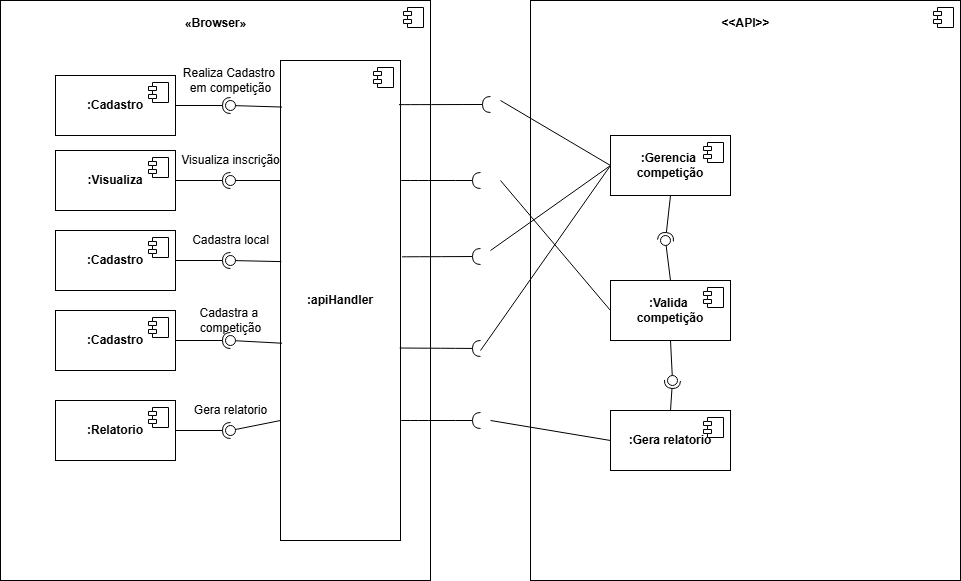

The diagram above was exported from draw.io. Its source (the exported page's mxGraphModel, read from the mxfile embedded in the PNG):
<mxGraphModel dx="1282" dy="567" grid="1" gridSize="10" guides="1" tooltips="1" connect="1" arrows="1" fold="1" page="1" pageScale="1" pageWidth="827" pageHeight="1169" math="0" shadow="0">
  <root>
    <mxCell id="0" />
    <mxCell id="1" parent="0" />
    <mxCell id="qBYWtS0qYGlZCScEUjdc-3" value="&lt;div&gt;&lt;br&gt;&lt;/div&gt;" style="html=1;dropTarget=0;whiteSpace=wrap;" parent="1" vertex="1">
      <mxGeometry x="50" y="40" width="430" height="580" as="geometry" />
    </mxCell>
    <mxCell id="qBYWtS0qYGlZCScEUjdc-4" value="" style="shape=module;jettyWidth=8;jettyHeight=4;" parent="qBYWtS0qYGlZCScEUjdc-3" vertex="1">
      <mxGeometry x="1" width="20" height="20" relative="1" as="geometry">
        <mxPoint x="-27" y="7" as="offset" />
      </mxGeometry>
    </mxCell>
    <mxCell id="qBYWtS0qYGlZCScEUjdc-15" value="&lt;br&gt;«Browser»&lt;div&gt;&lt;br&gt;&lt;/div&gt;" style="text;align=center;fontStyle=1;verticalAlign=middle;spacingLeft=3;spacingRight=3;strokeColor=none;rotatable=0;points=[[0,0.5],[1,0.5]];portConstraint=eastwest;html=1;" parent="1" vertex="1">
      <mxGeometry x="225" y="50" width="80" height="26" as="geometry" />
    </mxCell>
    <mxCell id="qBYWtS0qYGlZCScEUjdc-16" value="&lt;div&gt;&lt;div&gt;&lt;b&gt;:apiHandler&lt;/b&gt;&lt;/div&gt;&lt;/div&gt;" style="html=1;dropTarget=0;whiteSpace=wrap;" parent="1" vertex="1">
      <mxGeometry x="330" y="100" width="120" height="480" as="geometry" />
    </mxCell>
    <mxCell id="qBYWtS0qYGlZCScEUjdc-17" value="" style="shape=module;jettyWidth=8;jettyHeight=4;" parent="qBYWtS0qYGlZCScEUjdc-16" vertex="1">
      <mxGeometry x="1" width="20" height="20" relative="1" as="geometry">
        <mxPoint x="-27" y="7" as="offset" />
      </mxGeometry>
    </mxCell>
    <mxCell id="qBYWtS0qYGlZCScEUjdc-18" value="&lt;div&gt;&lt;div&gt;&lt;b&gt;:Cadastro&lt;/b&gt;&lt;/div&gt;&lt;/div&gt;" style="html=1;dropTarget=0;whiteSpace=wrap;" parent="1" vertex="1">
      <mxGeometry x="105" y="115" width="120" height="60" as="geometry" />
    </mxCell>
    <mxCell id="qBYWtS0qYGlZCScEUjdc-19" value="" style="shape=module;jettyWidth=8;jettyHeight=4;" parent="qBYWtS0qYGlZCScEUjdc-18" vertex="1">
      <mxGeometry x="1" width="20" height="20" relative="1" as="geometry">
        <mxPoint x="-27" y="7" as="offset" />
      </mxGeometry>
    </mxCell>
    <mxCell id="qBYWtS0qYGlZCScEUjdc-22" value="" style="rounded=0;orthogonalLoop=1;jettySize=auto;html=1;endArrow=halfCircle;endFill=0;endSize=6;strokeWidth=1;sketch=0;exitX=1;exitY=0.5;exitDx=0;exitDy=0;" parent="1" source="qBYWtS0qYGlZCScEUjdc-18" target="qBYWtS0qYGlZCScEUjdc-24" edge="1">
      <mxGeometry relative="1" as="geometry">
        <mxPoint x="300" y="145" as="sourcePoint" />
      </mxGeometry>
    </mxCell>
    <mxCell id="qBYWtS0qYGlZCScEUjdc-23" value="" style="rounded=0;orthogonalLoop=1;jettySize=auto;html=1;endArrow=oval;endFill=0;sketch=0;sourcePerimeterSpacing=0;targetPerimeterSpacing=0;endSize=10;exitX=0.013;exitY=0.097;exitDx=0;exitDy=0;exitPerimeter=0;" parent="1" source="qBYWtS0qYGlZCScEUjdc-16" target="qBYWtS0qYGlZCScEUjdc-24" edge="1">
      <mxGeometry relative="1" as="geometry">
        <mxPoint x="260" y="145" as="sourcePoint" />
      </mxGeometry>
    </mxCell>
    <mxCell id="qBYWtS0qYGlZCScEUjdc-24" value="" style="ellipse;whiteSpace=wrap;html=1;align=center;aspect=fixed;fillColor=none;strokeColor=none;resizable=0;perimeter=centerPerimeter;rotatable=0;allowArrows=0;points=[];outlineConnect=1;" parent="1" vertex="1">
      <mxGeometry x="275" y="140" width="10" height="10" as="geometry" />
    </mxCell>
    <mxCell id="qBYWtS0qYGlZCScEUjdc-27" value="&lt;div&gt;&lt;div&gt;&lt;b&gt;:Visualiza&lt;/b&gt;&lt;/div&gt;&lt;/div&gt;" style="html=1;dropTarget=0;whiteSpace=wrap;" parent="1" vertex="1">
      <mxGeometry x="105" y="190" width="120" height="60" as="geometry" />
    </mxCell>
    <mxCell id="qBYWtS0qYGlZCScEUjdc-28" value="" style="shape=module;jettyWidth=8;jettyHeight=4;" parent="qBYWtS0qYGlZCScEUjdc-27" vertex="1">
      <mxGeometry x="1" width="20" height="20" relative="1" as="geometry">
        <mxPoint x="-27" y="7" as="offset" />
      </mxGeometry>
    </mxCell>
    <mxCell id="qBYWtS0qYGlZCScEUjdc-29" value="" style="rounded=0;orthogonalLoop=1;jettySize=auto;html=1;endArrow=halfCircle;endFill=0;endSize=6;strokeWidth=1;sketch=0;exitX=1;exitY=0.5;exitDx=0;exitDy=0;" parent="1" source="qBYWtS0qYGlZCScEUjdc-27" edge="1">
      <mxGeometry relative="1" as="geometry">
        <mxPoint x="300" y="220" as="sourcePoint" />
        <mxPoint x="280" y="220" as="targetPoint" />
      </mxGeometry>
    </mxCell>
    <mxCell id="qBYWtS0qYGlZCScEUjdc-30" value="" style="rounded=0;orthogonalLoop=1;jettySize=auto;html=1;endArrow=oval;endFill=0;sketch=0;sourcePerimeterSpacing=0;targetPerimeterSpacing=0;endSize=10;exitX=0;exitY=0.25;exitDx=0;exitDy=0;" parent="1" source="qBYWtS0qYGlZCScEUjdc-16" edge="1">
      <mxGeometry relative="1" as="geometry">
        <mxPoint x="334" y="220" as="sourcePoint" />
        <mxPoint x="280" y="220" as="targetPoint" />
      </mxGeometry>
    </mxCell>
    <mxCell id="qBYWtS0qYGlZCScEUjdc-31" value="&lt;span style=&quot;font-weight: normal;&quot;&gt;Realiza Cadastro&amp;nbsp;&lt;/span&gt;&lt;div&gt;&lt;span style=&quot;font-weight: normal;&quot;&gt;em competição&lt;/span&gt;&lt;/div&gt;" style="text;align=center;fontStyle=1;verticalAlign=middle;spacingLeft=3;spacingRight=3;strokeColor=none;rotatable=0;points=[[0,0.5],[1,0.5]];portConstraint=eastwest;html=1;" parent="1" vertex="1">
      <mxGeometry x="260" y="100" width="40" height="40" as="geometry" />
    </mxCell>
    <mxCell id="qBYWtS0qYGlZCScEUjdc-32" value="&lt;span style=&quot;font-weight: normal;&quot;&gt;Visualiza inscrição&lt;/span&gt;" style="text;align=center;fontStyle=1;verticalAlign=middle;spacingLeft=3;spacingRight=3;strokeColor=none;rotatable=0;points=[[0,0.5],[1,0.5]];portConstraint=eastwest;html=1;" parent="1" vertex="1">
      <mxGeometry x="260" y="180" width="40" height="40" as="geometry" />
    </mxCell>
    <mxCell id="qBYWtS0qYGlZCScEUjdc-33" value="&lt;b&gt;:Cadastro&lt;/b&gt;" style="html=1;dropTarget=0;whiteSpace=wrap;" parent="1" vertex="1">
      <mxGeometry x="105" y="270" width="120" height="60" as="geometry" />
    </mxCell>
    <mxCell id="qBYWtS0qYGlZCScEUjdc-34" value="" style="shape=module;jettyWidth=8;jettyHeight=4;" parent="qBYWtS0qYGlZCScEUjdc-33" vertex="1">
      <mxGeometry x="1" width="20" height="20" relative="1" as="geometry">
        <mxPoint x="-27" y="7" as="offset" />
      </mxGeometry>
    </mxCell>
    <mxCell id="qBYWtS0qYGlZCScEUjdc-35" value="" style="rounded=0;orthogonalLoop=1;jettySize=auto;html=1;endArrow=halfCircle;endFill=0;endSize=6;strokeWidth=1;sketch=0;exitX=1;exitY=0.5;exitDx=0;exitDy=0;" parent="1" source="qBYWtS0qYGlZCScEUjdc-33" edge="1">
      <mxGeometry relative="1" as="geometry">
        <mxPoint x="300" y="300" as="sourcePoint" />
        <mxPoint x="280" y="300" as="targetPoint" />
      </mxGeometry>
    </mxCell>
    <mxCell id="qBYWtS0qYGlZCScEUjdc-36" value="" style="rounded=0;orthogonalLoop=1;jettySize=auto;html=1;endArrow=oval;endFill=0;sketch=0;sourcePerimeterSpacing=0;targetPerimeterSpacing=0;endSize=10;exitX=0.007;exitY=0.419;exitDx=0;exitDy=0;exitPerimeter=0;" parent="1" source="qBYWtS0qYGlZCScEUjdc-16" edge="1">
      <mxGeometry relative="1" as="geometry">
        <mxPoint x="334" y="300" as="sourcePoint" />
        <mxPoint x="280" y="300" as="targetPoint" />
      </mxGeometry>
    </mxCell>
    <mxCell id="qBYWtS0qYGlZCScEUjdc-37" value="&lt;span style=&quot;font-weight: normal;&quot;&gt;Cadastra local&lt;/span&gt;" style="text;align=center;fontStyle=1;verticalAlign=middle;spacingLeft=3;spacingRight=3;strokeColor=none;rotatable=0;points=[[0,0.5],[1,0.5]];portConstraint=eastwest;html=1;" parent="1" vertex="1">
      <mxGeometry x="260" y="260" width="40" height="40" as="geometry" />
    </mxCell>
    <mxCell id="qBYWtS0qYGlZCScEUjdc-38" value="&lt;b&gt;:Cadastro&lt;/b&gt;" style="html=1;dropTarget=0;whiteSpace=wrap;" parent="1" vertex="1">
      <mxGeometry x="105" y="350" width="120" height="60" as="geometry" />
    </mxCell>
    <mxCell id="qBYWtS0qYGlZCScEUjdc-39" value="" style="shape=module;jettyWidth=8;jettyHeight=4;" parent="qBYWtS0qYGlZCScEUjdc-38" vertex="1">
      <mxGeometry x="1" width="20" height="20" relative="1" as="geometry">
        <mxPoint x="-27" y="7" as="offset" />
      </mxGeometry>
    </mxCell>
    <mxCell id="qBYWtS0qYGlZCScEUjdc-40" value="" style="rounded=0;orthogonalLoop=1;jettySize=auto;html=1;endArrow=halfCircle;endFill=0;endSize=6;strokeWidth=1;sketch=0;exitX=1;exitY=0.5;exitDx=0;exitDy=0;" parent="1" source="qBYWtS0qYGlZCScEUjdc-38" edge="1">
      <mxGeometry relative="1" as="geometry">
        <mxPoint x="300" y="380" as="sourcePoint" />
        <mxPoint x="280" y="380" as="targetPoint" />
      </mxGeometry>
    </mxCell>
    <mxCell id="qBYWtS0qYGlZCScEUjdc-41" value="" style="rounded=0;orthogonalLoop=1;jettySize=auto;html=1;endArrow=oval;endFill=0;sketch=0;sourcePerimeterSpacing=0;targetPerimeterSpacing=0;endSize=10;exitX=0.013;exitY=0.589;exitDx=0;exitDy=0;exitPerimeter=0;" parent="1" source="qBYWtS0qYGlZCScEUjdc-16" edge="1">
      <mxGeometry relative="1" as="geometry">
        <mxPoint x="334" y="380" as="sourcePoint" />
        <mxPoint x="280" y="380" as="targetPoint" />
      </mxGeometry>
    </mxCell>
    <mxCell id="qBYWtS0qYGlZCScEUjdc-42" value="&lt;span style=&quot;font-weight: normal;&quot;&gt;Cadastra a&amp;nbsp;&lt;/span&gt;&lt;div&gt;&lt;span style=&quot;font-weight: normal;&quot;&gt;competição&lt;/span&gt;&lt;/div&gt;" style="text;align=center;fontStyle=1;verticalAlign=middle;spacingLeft=3;spacingRight=3;strokeColor=none;rotatable=0;points=[[0,0.5],[1,0.5]];portConstraint=eastwest;html=1;" parent="1" vertex="1">
      <mxGeometry x="260" y="340" width="40" height="40" as="geometry" />
    </mxCell>
    <mxCell id="qBYWtS0qYGlZCScEUjdc-44" value="&lt;div&gt;&lt;div&gt;&lt;b&gt;:Relatorio&lt;/b&gt;&lt;/div&gt;&lt;/div&gt;" style="html=1;dropTarget=0;whiteSpace=wrap;" parent="1" vertex="1">
      <mxGeometry x="105" y="440" width="120" height="60" as="geometry" />
    </mxCell>
    <mxCell id="qBYWtS0qYGlZCScEUjdc-45" value="" style="shape=module;jettyWidth=8;jettyHeight=4;" parent="qBYWtS0qYGlZCScEUjdc-44" vertex="1">
      <mxGeometry x="1" width="20" height="20" relative="1" as="geometry">
        <mxPoint x="-27" y="7" as="offset" />
      </mxGeometry>
    </mxCell>
    <mxCell id="qBYWtS0qYGlZCScEUjdc-46" value="" style="rounded=0;orthogonalLoop=1;jettySize=auto;html=1;endArrow=halfCircle;endFill=0;endSize=6;strokeWidth=1;sketch=0;exitX=1;exitY=0.5;exitDx=0;exitDy=0;" parent="1" source="qBYWtS0qYGlZCScEUjdc-44" edge="1">
      <mxGeometry relative="1" as="geometry">
        <mxPoint x="300" y="470" as="sourcePoint" />
        <mxPoint x="280" y="470" as="targetPoint" />
      </mxGeometry>
    </mxCell>
    <mxCell id="qBYWtS0qYGlZCScEUjdc-47" value="" style="rounded=0;orthogonalLoop=1;jettySize=auto;html=1;endArrow=oval;endFill=0;sketch=0;sourcePerimeterSpacing=0;targetPerimeterSpacing=0;endSize=10;exitX=0;exitY=0.75;exitDx=0;exitDy=0;" parent="1" source="qBYWtS0qYGlZCScEUjdc-16" edge="1">
      <mxGeometry relative="1" as="geometry">
        <mxPoint x="334" y="470" as="sourcePoint" />
        <mxPoint x="280" y="470" as="targetPoint" />
      </mxGeometry>
    </mxCell>
    <mxCell id="qBYWtS0qYGlZCScEUjdc-48" value="&lt;span style=&quot;font-weight: normal;&quot;&gt;Gera relatorio&lt;/span&gt;" style="text;align=center;fontStyle=1;verticalAlign=middle;spacingLeft=3;spacingRight=3;strokeColor=none;rotatable=0;points=[[0,0.5],[1,0.5]];portConstraint=eastwest;html=1;" parent="1" vertex="1">
      <mxGeometry x="260" y="430" width="40" height="40" as="geometry" />
    </mxCell>
    <mxCell id="qBYWtS0qYGlZCScEUjdc-49" value="&lt;div&gt;&lt;br&gt;&lt;/div&gt;" style="html=1;dropTarget=0;whiteSpace=wrap;" parent="1" vertex="1">
      <mxGeometry x="580" y="40" width="430" height="580" as="geometry" />
    </mxCell>
    <mxCell id="qBYWtS0qYGlZCScEUjdc-50" value="" style="shape=module;jettyWidth=8;jettyHeight=4;" parent="qBYWtS0qYGlZCScEUjdc-49" vertex="1">
      <mxGeometry x="1" width="20" height="20" relative="1" as="geometry">
        <mxPoint x="-27" y="7" as="offset" />
      </mxGeometry>
    </mxCell>
    <mxCell id="qBYWtS0qYGlZCScEUjdc-51" value="&lt;div&gt;&amp;lt;&amp;lt;API&amp;gt;&amp;gt;&lt;/div&gt;" style="text;align=center;fontStyle=1;verticalAlign=middle;spacingLeft=3;spacingRight=3;strokeColor=none;rotatable=0;points=[[0,0.5],[1,0.5]];portConstraint=eastwest;html=1;" parent="1" vertex="1">
      <mxGeometry x="755" y="50" width="80" height="26" as="geometry" />
    </mxCell>
    <mxCell id="qBYWtS0qYGlZCScEUjdc-54" value="&lt;div&gt;&lt;div&gt;&lt;b&gt;:Gerencia&amp;nbsp;&lt;/b&gt;&lt;/div&gt;&lt;div&gt;&lt;b&gt;competição&lt;/b&gt;&lt;/div&gt;&lt;/div&gt;" style="html=1;dropTarget=0;whiteSpace=wrap;" parent="1" vertex="1">
      <mxGeometry x="660" y="175" width="120" height="60" as="geometry" />
    </mxCell>
    <mxCell id="qBYWtS0qYGlZCScEUjdc-55" value="" style="shape=module;jettyWidth=8;jettyHeight=4;" parent="qBYWtS0qYGlZCScEUjdc-54" vertex="1">
      <mxGeometry x="1" width="20" height="20" relative="1" as="geometry">
        <mxPoint x="-27" y="7" as="offset" />
      </mxGeometry>
    </mxCell>
    <mxCell id="qBYWtS0qYGlZCScEUjdc-75" value="&lt;div&gt;&lt;div&gt;&lt;b&gt;:Valida&amp;nbsp;&lt;/b&gt;&lt;/div&gt;&lt;div&gt;&lt;b&gt;competição&lt;/b&gt;&lt;/div&gt;&lt;/div&gt;" style="html=1;dropTarget=0;whiteSpace=wrap;" parent="1" vertex="1">
      <mxGeometry x="660" y="320" width="120" height="60" as="geometry" />
    </mxCell>
    <mxCell id="qBYWtS0qYGlZCScEUjdc-76" value="" style="shape=module;jettyWidth=8;jettyHeight=4;" parent="qBYWtS0qYGlZCScEUjdc-75" vertex="1">
      <mxGeometry x="1" width="20" height="20" relative="1" as="geometry">
        <mxPoint x="-27" y="7" as="offset" />
      </mxGeometry>
    </mxCell>
    <mxCell id="qBYWtS0qYGlZCScEUjdc-80" value="" style="rounded=0;orthogonalLoop=1;jettySize=auto;html=1;endArrow=halfCircle;endFill=0;endSize=6;strokeWidth=1;sketch=0;fontSize=12;curved=1;exitX=1;exitY=0.25;exitDx=0;exitDy=0;" parent="1" source="qBYWtS0qYGlZCScEUjdc-16" edge="1">
      <mxGeometry relative="1" as="geometry">
        <mxPoint x="685" y="335" as="sourcePoint" />
        <mxPoint x="530" y="220" as="targetPoint" />
      </mxGeometry>
    </mxCell>
    <mxCell id="qBYWtS0qYGlZCScEUjdc-81" value="" style="ellipse;whiteSpace=wrap;html=1;align=center;aspect=fixed;fillColor=none;strokeColor=none;resizable=0;perimeter=centerPerimeter;rotatable=0;allowArrows=0;points=[];outlineConnect=1;" parent="1" vertex="1">
      <mxGeometry x="660" y="330" width="10" height="10" as="geometry" />
    </mxCell>
    <mxCell id="qBYWtS0qYGlZCScEUjdc-82" value="" style="rounded=0;orthogonalLoop=1;jettySize=auto;html=1;endArrow=halfCircle;endFill=0;endSize=6;strokeWidth=1;sketch=0;fontSize=12;curved=1;exitX=0.987;exitY=0.092;exitDx=0;exitDy=0;exitPerimeter=0;" parent="1" source="qBYWtS0qYGlZCScEUjdc-16" edge="1">
      <mxGeometry relative="1" as="geometry">
        <mxPoint x="460" y="230" as="sourcePoint" />
        <mxPoint x="540" y="144" as="targetPoint" />
      </mxGeometry>
    </mxCell>
    <mxCell id="qBYWtS0qYGlZCScEUjdc-83" value="" style="rounded=0;orthogonalLoop=1;jettySize=auto;html=1;endArrow=halfCircle;endFill=0;endSize=6;strokeWidth=1;sketch=0;fontSize=12;curved=1;exitX=1.013;exitY=0.409;exitDx=0;exitDy=0;exitPerimeter=0;" parent="1" source="qBYWtS0qYGlZCScEUjdc-16" edge="1">
      <mxGeometry relative="1" as="geometry">
        <mxPoint x="470" y="240" as="sourcePoint" />
        <mxPoint x="530" y="296" as="targetPoint" />
      </mxGeometry>
    </mxCell>
    <mxCell id="qBYWtS0qYGlZCScEUjdc-84" value="" style="rounded=0;orthogonalLoop=1;jettySize=auto;html=1;endArrow=halfCircle;endFill=0;endSize=6;strokeWidth=1;sketch=0;fontSize=12;curved=1;exitX=0.993;exitY=0.599;exitDx=0;exitDy=0;exitPerimeter=0;" parent="1" source="qBYWtS0qYGlZCScEUjdc-16" edge="1">
      <mxGeometry relative="1" as="geometry">
        <mxPoint x="480" y="250" as="sourcePoint" />
        <mxPoint x="530" y="388" as="targetPoint" />
      </mxGeometry>
    </mxCell>
    <mxCell id="qBYWtS0qYGlZCScEUjdc-85" value="" style="rounded=0;orthogonalLoop=1;jettySize=auto;html=1;endArrow=halfCircle;endFill=0;endSize=6;strokeWidth=1;sketch=0;fontSize=12;curved=1;exitX=1;exitY=0.75;exitDx=0;exitDy=0;" parent="1" source="qBYWtS0qYGlZCScEUjdc-16" edge="1">
      <mxGeometry relative="1" as="geometry">
        <mxPoint x="490" y="260" as="sourcePoint" />
        <mxPoint x="530" y="460" as="targetPoint" />
      </mxGeometry>
    </mxCell>
    <mxCell id="qBYWtS0qYGlZCScEUjdc-88" value="" style="endArrow=none;html=1;rounded=0;entryX=0;entryY=0.5;entryDx=0;entryDy=0;" parent="1" target="qBYWtS0qYGlZCScEUjdc-54" edge="1">
      <mxGeometry width="50" height="50" relative="1" as="geometry">
        <mxPoint x="550" y="140" as="sourcePoint" />
        <mxPoint x="700" y="310" as="targetPoint" />
      </mxGeometry>
    </mxCell>
    <mxCell id="qBYWtS0qYGlZCScEUjdc-89" value="" style="endArrow=none;html=1;rounded=0;entryX=0;entryY=0.5;entryDx=0;entryDy=0;" parent="1" target="qBYWtS0qYGlZCScEUjdc-54" edge="1">
      <mxGeometry width="50" height="50" relative="1" as="geometry">
        <mxPoint x="540" y="290" as="sourcePoint" />
        <mxPoint x="670" y="215" as="targetPoint" />
      </mxGeometry>
    </mxCell>
    <mxCell id="qBYWtS0qYGlZCScEUjdc-90" value="" style="endArrow=none;html=1;rounded=0;entryX=0;entryY=0.5;entryDx=0;entryDy=0;" parent="1" target="qBYWtS0qYGlZCScEUjdc-54" edge="1">
      <mxGeometry width="50" height="50" relative="1" as="geometry">
        <mxPoint x="530" y="390" as="sourcePoint" />
        <mxPoint x="680" y="225" as="targetPoint" />
      </mxGeometry>
    </mxCell>
    <mxCell id="qBYWtS0qYGlZCScEUjdc-91" value="" style="endArrow=none;html=1;rounded=0;entryX=0;entryY=0.5;entryDx=0;entryDy=0;" parent="1" target="qBYWtS0qYGlZCScEUjdc-75" edge="1">
      <mxGeometry width="50" height="50" relative="1" as="geometry">
        <mxPoint x="550" y="220" as="sourcePoint" />
        <mxPoint x="690" y="235" as="targetPoint" />
      </mxGeometry>
    </mxCell>
    <mxCell id="qBYWtS0qYGlZCScEUjdc-92" value="&lt;div&gt;&lt;div&gt;&lt;b&gt;:Gera relatorio&lt;/b&gt;&lt;/div&gt;&lt;/div&gt;" style="html=1;dropTarget=0;whiteSpace=wrap;" parent="1" vertex="1">
      <mxGeometry x="660" y="450" width="120" height="60" as="geometry" />
    </mxCell>
    <mxCell id="qBYWtS0qYGlZCScEUjdc-93" value="" style="shape=module;jettyWidth=8;jettyHeight=4;" parent="qBYWtS0qYGlZCScEUjdc-92" vertex="1">
      <mxGeometry x="1" width="20" height="20" relative="1" as="geometry">
        <mxPoint x="-27" y="7" as="offset" />
      </mxGeometry>
    </mxCell>
    <mxCell id="qBYWtS0qYGlZCScEUjdc-94" value="" style="endArrow=none;html=1;rounded=0;entryX=0;entryY=0.5;entryDx=0;entryDy=0;" parent="1" target="qBYWtS0qYGlZCScEUjdc-92" edge="1">
      <mxGeometry width="50" height="50" relative="1" as="geometry">
        <mxPoint x="540" y="460" as="sourcePoint" />
        <mxPoint x="670" y="360" as="targetPoint" />
      </mxGeometry>
    </mxCell>
    <mxCell id="qBYWtS0qYGlZCScEUjdc-98" value="" style="rounded=0;orthogonalLoop=1;jettySize=auto;html=1;endArrow=halfCircle;endFill=0;endSize=6;strokeWidth=1;sketch=0;exitX=0.5;exitY=1;exitDx=0;exitDy=0;" parent="1" source="qBYWtS0qYGlZCScEUjdc-54" edge="1">
      <mxGeometry relative="1" as="geometry">
        <mxPoint x="660" y="280" as="sourcePoint" />
        <mxPoint x="715" y="280" as="targetPoint" />
      </mxGeometry>
    </mxCell>
    <mxCell id="qBYWtS0qYGlZCScEUjdc-99" value="" style="rounded=0;orthogonalLoop=1;jettySize=auto;html=1;endArrow=oval;endFill=0;sketch=0;sourcePerimeterSpacing=0;targetPerimeterSpacing=0;endSize=10;exitX=0.5;exitY=0;exitDx=0;exitDy=0;" parent="1" source="qBYWtS0qYGlZCScEUjdc-75" edge="1">
      <mxGeometry relative="1" as="geometry">
        <mxPoint x="766" y="281" as="sourcePoint" />
        <mxPoint x="715" y="280" as="targetPoint" />
      </mxGeometry>
    </mxCell>
    <mxCell id="qBYWtS0qYGlZCScEUjdc-101" value="" style="rounded=0;orthogonalLoop=1;jettySize=auto;html=1;endArrow=halfCircle;endFill=0;endSize=6;strokeWidth=1;sketch=0;exitX=0.5;exitY=0;exitDx=0;exitDy=0;" parent="1" source="qBYWtS0qYGlZCScEUjdc-92" edge="1">
      <mxGeometry relative="1" as="geometry">
        <mxPoint x="667" y="420" as="sourcePoint" />
        <mxPoint x="722" y="420" as="targetPoint" />
      </mxGeometry>
    </mxCell>
    <mxCell id="qBYWtS0qYGlZCScEUjdc-102" value="" style="rounded=0;orthogonalLoop=1;jettySize=auto;html=1;endArrow=oval;endFill=0;sketch=0;sourcePerimeterSpacing=0;targetPerimeterSpacing=0;endSize=10;exitX=0.5;exitY=1;exitDx=0;exitDy=0;" parent="1" source="qBYWtS0qYGlZCScEUjdc-75" edge="1">
      <mxGeometry relative="1" as="geometry">
        <mxPoint x="773" y="421" as="sourcePoint" />
        <mxPoint x="722" y="420" as="targetPoint" />
      </mxGeometry>
    </mxCell>
  </root>
</mxGraphModel>